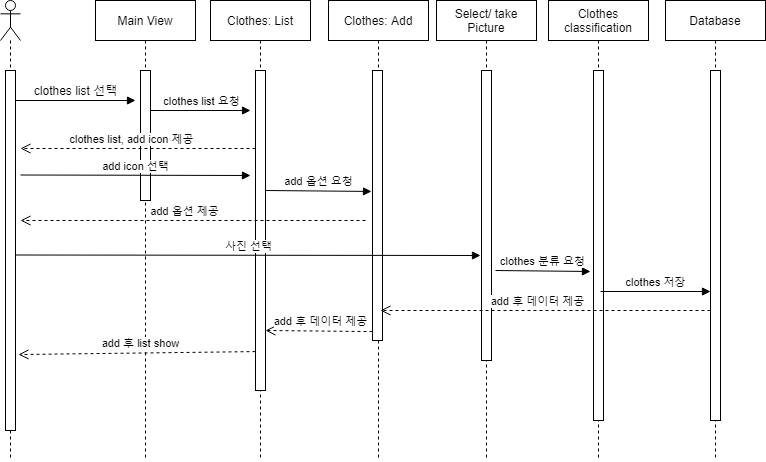

The diagram above was exported from draw.io. Its source (the exported page's mxGraphModel, read from the mxfile embedded in the PNG):
<mxGraphModel dx="824" dy="885" grid="1" gridSize="10" guides="1" tooltips="1" connect="1" arrows="1" fold="1" page="1" pageScale="1" pageWidth="827" pageHeight="1169" math="0" shadow="0">
  <root>
    <mxCell id="0" />
    <mxCell id="1" parent="0" />
    <mxCell id="4wohzUMknCydJhk_es2h-1" value="Clothes: List" style="shape=umlLifeline;perimeter=lifelinePerimeter;whiteSpace=wrap;html=1;container=1;collapsible=0;recursiveResize=0;outlineConnect=0;" vertex="1" parent="1">
      <mxGeometry x="280" y="60" width="100" height="460" as="geometry" />
    </mxCell>
    <mxCell id="4wohzUMknCydJhk_es2h-2" value="" style="shape=umlLifeline;participant=umlActor;perimeter=lifelinePerimeter;whiteSpace=wrap;html=1;container=1;collapsible=0;recursiveResize=0;verticalAlign=top;spacingTop=36;outlineConnect=0;" vertex="1" parent="1">
      <mxGeometry x="70" y="60" width="20" height="460" as="geometry" />
    </mxCell>
    <mxCell id="4wohzUMknCydJhk_es2h-3" value="" style="html=1;points=[];perimeter=orthogonalPerimeter;direction=east;" vertex="1" parent="1">
      <mxGeometry x="75" y="130" width="10" height="360" as="geometry" />
    </mxCell>
    <mxCell id="4wohzUMknCydJhk_es2h-4" value="" style="html=1;verticalAlign=bottom;endArrow=block;" edge="1" parent="1">
      <mxGeometry relative="1" as="geometry">
        <mxPoint x="85" y="160" as="sourcePoint" />
        <mxPoint x="205" y="160" as="targetPoint" />
        <Array as="points" />
      </mxGeometry>
    </mxCell>
    <mxCell id="4wohzUMknCydJhk_es2h-5" value="clothes list 선택" style="text;html=1;align=center;verticalAlign=middle;resizable=0;points=[];autosize=1;" vertex="1" parent="1">
      <mxGeometry x="95" y="140" width="100" height="20" as="geometry" />
    </mxCell>
    <mxCell id="4wohzUMknCydJhk_es2h-6" value="Main View" style="shape=umlLifeline;perimeter=lifelinePerimeter;whiteSpace=wrap;html=1;container=1;collapsible=0;recursiveResize=0;outlineConnect=0;" vertex="1" parent="1">
      <mxGeometry x="165" y="60" width="100" height="460" as="geometry" />
    </mxCell>
    <mxCell id="4wohzUMknCydJhk_es2h-7" value="Clothes: Add" style="shape=umlLifeline;perimeter=lifelinePerimeter;whiteSpace=wrap;html=1;container=1;collapsible=0;recursiveResize=0;outlineConnect=0;" vertex="1" parent="1">
      <mxGeometry x="398" y="60" width="100" height="460" as="geometry" />
    </mxCell>
    <mxCell id="4wohzUMknCydJhk_es2h-8" value="" style="html=1;points=[];perimeter=orthogonalPerimeter;" vertex="1" parent="1">
      <mxGeometry x="442" y="130" width="10" height="270" as="geometry" />
    </mxCell>
    <mxCell id="4wohzUMknCydJhk_es2h-9" value="Select/ take Picture" style="shape=umlLifeline;perimeter=lifelinePerimeter;whiteSpace=wrap;html=1;container=1;collapsible=0;recursiveResize=0;outlineConnect=0;" vertex="1" parent="1">
      <mxGeometry x="506" y="60" width="100" height="460" as="geometry" />
    </mxCell>
    <mxCell id="4wohzUMknCydJhk_es2h-10" value="" style="html=1;points=[];perimeter=orthogonalPerimeter;" vertex="1" parent="1">
      <mxGeometry x="551" y="130" width="10" height="290" as="geometry" />
    </mxCell>
    <mxCell id="4wohzUMknCydJhk_es2h-13" value="" style="html=1;points=[];perimeter=orthogonalPerimeter;" vertex="1" parent="1">
      <mxGeometry x="325" y="130" width="10" height="320" as="geometry" />
    </mxCell>
    <mxCell id="4wohzUMknCydJhk_es2h-14" value="clothes list 요청" style="html=1;verticalAlign=bottom;endArrow=block;" edge="1" parent="1">
      <mxGeometry relative="1" as="geometry">
        <mxPoint x="220" y="170" as="sourcePoint" />
        <mxPoint x="320" y="170" as="targetPoint" />
      </mxGeometry>
    </mxCell>
    <mxCell id="4wohzUMknCydJhk_es2h-15" value="Clothes classification" style="shape=umlLifeline;perimeter=lifelinePerimeter;whiteSpace=wrap;html=1;container=1;collapsible=0;recursiveResize=0;outlineConnect=0;" vertex="1" parent="1">
      <mxGeometry x="618" y="60" width="100" height="460" as="geometry" />
    </mxCell>
    <mxCell id="4wohzUMknCydJhk_es2h-16" value="" style="html=1;points=[];perimeter=orthogonalPerimeter;direction=east;" vertex="1" parent="4wohzUMknCydJhk_es2h-15">
      <mxGeometry x="45" y="70" width="10" height="350" as="geometry" />
    </mxCell>
    <mxCell id="4wohzUMknCydJhk_es2h-18" value="" style="html=1;points=[];perimeter=orthogonalPerimeter;" vertex="1" parent="1">
      <mxGeometry x="210" y="130" width="10" height="130" as="geometry" />
    </mxCell>
    <mxCell id="4wohzUMknCydJhk_es2h-12" value="clothes list, add icon 제공" style="html=1;verticalAlign=bottom;endArrow=open;dashed=1;endSize=8;" edge="1" parent="1">
      <mxGeometry x="0.0476" relative="1" as="geometry">
        <mxPoint x="90" y="208" as="targetPoint" />
        <mxPoint x="325" y="208" as="sourcePoint" />
        <mxPoint as="offset" />
      </mxGeometry>
    </mxCell>
    <mxCell id="4wohzUMknCydJhk_es2h-31" value="add icon 선택" style="html=1;verticalAlign=bottom;endArrow=block;" edge="1" parent="1">
      <mxGeometry relative="1" as="geometry">
        <mxPoint x="90" y="234.5" as="sourcePoint" />
        <mxPoint x="320" y="235" as="targetPoint" />
      </mxGeometry>
    </mxCell>
    <mxCell id="4wohzUMknCydJhk_es2h-32" value="add 옵션 요청" style="html=1;verticalAlign=bottom;endArrow=block;entryX=-0.1;entryY=0.448;entryDx=0;entryDy=0;entryPerimeter=0;" edge="1" parent="1" target="4wohzUMknCydJhk_es2h-8">
      <mxGeometry relative="1" as="geometry">
        <mxPoint x="335" y="250" as="sourcePoint" />
        <mxPoint x="430" y="251" as="targetPoint" />
      </mxGeometry>
    </mxCell>
    <mxCell id="4wohzUMknCydJhk_es2h-34" value="add 옵션 제공" style="html=1;verticalAlign=bottom;endArrow=open;dashed=1;endSize=8;" edge="1" parent="1">
      <mxGeometry x="0.0476" relative="1" as="geometry">
        <mxPoint x="90" y="280" as="targetPoint" />
        <mxPoint x="435" y="280" as="sourcePoint" />
        <mxPoint as="offset" />
      </mxGeometry>
    </mxCell>
    <mxCell id="4wohzUMknCydJhk_es2h-35" value="사진 선택" style="html=1;verticalAlign=bottom;endArrow=block;" edge="1" parent="1">
      <mxGeometry relative="1" as="geometry">
        <mxPoint x="85" y="314.5" as="sourcePoint" />
        <mxPoint x="550" y="315" as="targetPoint" />
      </mxGeometry>
    </mxCell>
    <mxCell id="4wohzUMknCydJhk_es2h-36" value="clothes 분류 요청" style="html=1;verticalAlign=bottom;endArrow=block;" edge="1" parent="1">
      <mxGeometry relative="1" as="geometry">
        <mxPoint x="565" y="330" as="sourcePoint" />
        <mxPoint x="660" y="331" as="targetPoint" />
      </mxGeometry>
    </mxCell>
    <mxCell id="4wohzUMknCydJhk_es2h-37" value="Database" style="shape=umlLifeline;perimeter=lifelinePerimeter;whiteSpace=wrap;html=1;container=1;collapsible=0;recursiveResize=0;outlineConnect=0;" vertex="1" parent="1">
      <mxGeometry x="735" y="60" width="100" height="460" as="geometry" />
    </mxCell>
    <mxCell id="4wohzUMknCydJhk_es2h-38" value="" style="html=1;points=[];perimeter=orthogonalPerimeter;direction=east;" vertex="1" parent="4wohzUMknCydJhk_es2h-37">
      <mxGeometry x="45" y="70" width="10" height="350" as="geometry" />
    </mxCell>
    <mxCell id="4wohzUMknCydJhk_es2h-39" value="clothes 저장" style="html=1;verticalAlign=bottom;endArrow=block;" edge="1" parent="1">
      <mxGeometry relative="1" as="geometry">
        <mxPoint x="670" y="351" as="sourcePoint" />
        <mxPoint x="780" y="351" as="targetPoint" />
      </mxGeometry>
    </mxCell>
    <mxCell id="4wohzUMknCydJhk_es2h-40" value="add 후 데이터 제공" style="html=1;verticalAlign=bottom;endArrow=open;dashed=1;endSize=8;" edge="1" parent="1">
      <mxGeometry x="0.0476" relative="1" as="geometry">
        <mxPoint x="450" y="370" as="targetPoint" />
        <mxPoint x="780" y="370" as="sourcePoint" />
        <mxPoint as="offset" />
      </mxGeometry>
    </mxCell>
    <mxCell id="4wohzUMknCydJhk_es2h-41" value="add 후 데이터 제공" style="html=1;verticalAlign=bottom;endArrow=open;dashed=1;endSize=8;exitX=0;exitY=0.967;exitDx=0;exitDy=0;exitPerimeter=0;" edge="1" parent="1" source="4wohzUMknCydJhk_es2h-8">
      <mxGeometry x="-0.0279" y="-1" relative="1" as="geometry">
        <mxPoint x="335" y="390" as="targetPoint" />
        <mxPoint x="430" y="390" as="sourcePoint" />
        <mxPoint as="offset" />
      </mxGeometry>
    </mxCell>
    <mxCell id="4wohzUMknCydJhk_es2h-42" value="add 후 list show" style="html=1;verticalAlign=bottom;endArrow=open;dashed=1;endSize=8;exitX=0;exitY=0.967;exitDx=0;exitDy=0;exitPerimeter=0;entryX=1.3;entryY=0.789;entryDx=0;entryDy=0;entryPerimeter=0;" edge="1" parent="1" target="4wohzUMknCydJhk_es2h-3">
      <mxGeometry x="-0.0279" y="-1" relative="1" as="geometry">
        <mxPoint x="80" y="420" as="targetPoint" />
        <mxPoint x="325" y="411.0899999999999" as="sourcePoint" />
        <mxPoint as="offset" />
      </mxGeometry>
    </mxCell>
  </root>
</mxGraphModel>